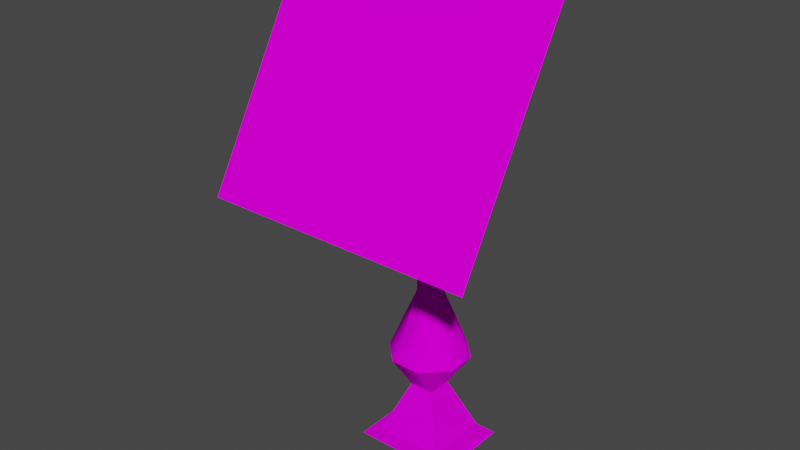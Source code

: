 # Source: Viridian_City_Street_Lamp.blend  (saved by Blender 2.93.20; exported with 4.5.12 LTS)
import bpy
from mathutils import Matrix  # noqa: F401  (used for matrix-valued properties, if any)

bpy.ops.wm.read_factory_settings(use_empty=True)
scene = bpy.context.scene
scene.name = 'Scene'

# ---- collections
col_collection = bpy.data.collections.new('Collection'); scene.collection.children.link(col_collection)

# ---- images (referenced by path relative to the original .blend; pixels are not part of the script)
import os
ASSET_DIR = os.environ.get("B2B_ASSET_DIR", "")  # directory of the original .blend (textures are referenced by path, not embedded)
HERE = os.path.dirname(os.path.abspath(__file__))  # packed textures are extracted next to this script under _unpacked/

def load_image(name, relpath, width, height, colorspace="sRGB"):
    """Load a texture the original file referenced (path relative to the .blend, or extracted next to this script)."""
    p = next((c for c in (os.path.join(HERE, relpath), os.path.join(ASSET_DIR, relpath)) if relpath and os.path.exists(c)), "")
    if p:
        img = bpy.data.images.load(p, check_existing=True)
        img.name = name
    else:  # same state as the original file: an image datablock whose file is absent (Cycles renders it pink)
        img = bpy.data.images.new(name, width, height)
        img.source = "FILE"
        img.filepath = "//" + (relpath or name)
    img.colorspace_settings.name = colorspace
    return img
img_tkwa_sl2_png = load_image('tkwa_sl2.png', 'tkwa_sl2.png', 1024, 1024, 'sRGB')
img_tkwa_sl2_png_001 = load_image('tkwa_sl2.png.001', 'tkwa_sl2.png', 1024, 1024, 'Non-Color')
img_tkwa_sl2l_png = load_image('tkwa_sl2l.png', 'tkwa_sl2l.png', 1024, 1024, 'sRGB')
img_tkwa_sl2l_png_001 = load_image('tkwa_sl2l.png.001', 'tkwa_sl2l.png', 1024, 1024, 'Non-Color')
img_tkwa_sl2w_png = load_image('tkwa_sl2w.png', 'tkwa_sl2w.png', 1024, 1024, 'sRGB')
img_tkwa_sl2w_png_001 = load_image('tkwa_sl2w.png.001', 'tkwa_sl2w.png', 1024, 1024, 'Non-Color')
img_tkwa_sl3_png = load_image('tkwa_sl3.png', 'tkwa_sl3.png', 1024, 1024, 'sRGB')
img_tkwa_sl3_png_001 = load_image('tkwa_sl3.png.001', 'tkwa_sl3.png', 1024, 1024, 'Non-Color')

# ---- materials (node trees are filled in below, after node groups)
mat_tkwa_sl2 = bpy.data.materials.new('tkwa_sl2')
mat_tkwa_sl2.surface_render_method = 'BLENDED'
mat_tkwa_sl2.blend_method = 'BLEND'
mat_tkwa_sl2.use_transparent_shadow = False
mat_tkwa_sl2.diffuse_color = (0.7843, 0.7843, 0.7843, 1.0)
mat_tkwa_sl2.roughness = 1.0
mat_tkwa_sl2.specular_intensity = 0.0
mat_tkwa_sl2l = bpy.data.materials.new('tkwa_sl2l')
mat_tkwa_sl2l.surface_render_method = 'BLENDED'
mat_tkwa_sl2l.blend_method = 'BLEND'
mat_tkwa_sl2l.use_transparent_shadow = False
mat_tkwa_sl2l.diffuse_color = (0.7843, 0.7843, 0.7843, 1.0)
mat_tkwa_sl2l.roughness = 1.0
mat_tkwa_sl2l.specular_intensity = 0.0
mat_tkwa_sl2w = bpy.data.materials.new('tkwa_sl2w')
mat_tkwa_sl2w.surface_render_method = 'BLENDED'
mat_tkwa_sl2w.blend_method = 'BLEND'
mat_tkwa_sl2w.use_transparent_shadow = False
mat_tkwa_sl2w.diffuse_color = (0.7843, 0.7843, 0.7843, 1.0)
mat_tkwa_sl2w.roughness = 1.0
mat_tkwa_sl2w.specular_intensity = 0.0
mat_tkwa_sl3 = bpy.data.materials.new('tkwa_sl3')
mat_tkwa_sl3.surface_render_method = 'BLENDED'
mat_tkwa_sl3.blend_method = 'BLEND'
mat_tkwa_sl3.use_transparent_shadow = False
mat_tkwa_sl3.diffuse_color = (0.7843, 0.7843, 0.7843, 1.0)
mat_tkwa_sl3.roughness = 1.0
mat_tkwa_sl3.specular_intensity = 0.0

# ---- material node trees
mat_tkwa_sl2.use_nodes = True; mat_tkwa_sl2.node_tree.nodes.clear()
_N = mat_tkwa_sl2.node_tree.nodes; _L = mat_tkwa_sl2.node_tree.links
n0 = _N.new('ShaderNodeBsdfPrincipled'); n0.name = 'Principled BSDF'; n0.location = (10, 300)
n0.distribution = 'GGX'
n0.subsurface_method = 'BURLEY'
n0.inputs[2].default_value = 1.0
n0.inputs[3].default_value = 1.45
n0.inputs[13].default_value = 0.0
n0.inputs[27].default_value = (0.0, 0.0, 0.0, 1.0)
n0.inputs[28].default_value = 1.0
n1 = _N.new('ShaderNodeOutputMaterial'); n1.name = 'Material Output'; n1.location = (300, 300)
n2 = _N.new('ShaderNodeTexImage'); n2.name = 'Image Texture'; n2.location = (-300, 600)
n2.image = img_tkwa_sl2_png
n3 = _N.new('ShaderNodeTexImage'); n3.name = 'Image Texture.001'; n3.location = (-300, 0)
n3.image = img_tkwa_sl2_png_001
_L.new(n0.outputs[0], n1.inputs[0])
_L.new(n2.outputs[0], n0.inputs[0])
_L.new(n3.outputs[1], n0.inputs[4])
n1.is_active_output = True
mat_tkwa_sl2l.use_nodes = True; mat_tkwa_sl2l.node_tree.nodes.clear()
_N = mat_tkwa_sl2l.node_tree.nodes; _L = mat_tkwa_sl2l.node_tree.links
n0 = _N.new('ShaderNodeBsdfPrincipled'); n0.name = 'Principled BSDF'; n0.location = (10, 300)
n0.distribution = 'GGX'
n0.subsurface_method = 'BURLEY'
n0.inputs[2].default_value = 1.0
n0.inputs[3].default_value = 1.45
n0.inputs[13].default_value = 0.0
n0.inputs[27].default_value = (0.0, 0.0, 0.0, 1.0)
n0.inputs[28].default_value = 1.0
n1 = _N.new('ShaderNodeOutputMaterial'); n1.name = 'Material Output'; n1.location = (300, 300)
n2 = _N.new('ShaderNodeTexImage'); n2.name = 'Image Texture'; n2.location = (-300, 600)
n2.image = img_tkwa_sl2l_png
n3 = _N.new('ShaderNodeTexImage'); n3.name = 'Image Texture.001'; n3.location = (-300, 0)
n3.image = img_tkwa_sl2l_png_001
_L.new(n0.outputs[0], n1.inputs[0])
_L.new(n2.outputs[0], n0.inputs[0])
_L.new(n3.outputs[1], n0.inputs[4])
n1.is_active_output = True
mat_tkwa_sl2w.use_nodes = True; mat_tkwa_sl2w.node_tree.nodes.clear()
_N = mat_tkwa_sl2w.node_tree.nodes; _L = mat_tkwa_sl2w.node_tree.links
n0 = _N.new('ShaderNodeBsdfPrincipled'); n0.name = 'Principled BSDF'; n0.location = (10, 300)
n0.distribution = 'GGX'
n0.subsurface_method = 'BURLEY'
n0.inputs[2].default_value = 1.0
n0.inputs[3].default_value = 1.45
n0.inputs[13].default_value = 0.0
n0.inputs[27].default_value = (0.0, 0.0, 0.0, 1.0)
n0.inputs[28].default_value = 1.0
n1 = _N.new('ShaderNodeOutputMaterial'); n1.name = 'Material Output'; n1.location = (300, 300)
n2 = _N.new('ShaderNodeTexImage'); n2.name = 'Image Texture'; n2.location = (-300, 600)
n2.image = img_tkwa_sl2w_png
n3 = _N.new('ShaderNodeTexImage'); n3.name = 'Image Texture.001'; n3.location = (-300, 0)
n3.image = img_tkwa_sl2w_png_001
_L.new(n0.outputs[0], n1.inputs[0])
_L.new(n2.outputs[0], n0.inputs[0])
_L.new(n3.outputs[1], n0.inputs[4])
n1.is_active_output = True
mat_tkwa_sl3.use_nodes = True; mat_tkwa_sl3.node_tree.nodes.clear()
_N = mat_tkwa_sl3.node_tree.nodes; _L = mat_tkwa_sl3.node_tree.links
n0 = _N.new('ShaderNodeBsdfPrincipled'); n0.name = 'Principled BSDF'; n0.location = (10, 300)
n0.distribution = 'GGX'
n0.subsurface_method = 'BURLEY'
n0.inputs[2].default_value = 1.0
n0.inputs[3].default_value = 1.45
n0.inputs[13].default_value = 0.0
n0.inputs[27].default_value = (0.0, 0.0, 0.0, 1.0)
n0.inputs[28].default_value = 1.0
n1 = _N.new('ShaderNodeOutputMaterial'); n1.name = 'Material Output'; n1.location = (300, 300)
n2 = _N.new('ShaderNodeTexImage'); n2.name = 'Image Texture'; n2.location = (-300, 600)
n2.image = img_tkwa_sl3_png
n3 = _N.new('ShaderNodeTexImage'); n3.name = 'Image Texture.001'; n3.location = (-300, 0)
n3.image = img_tkwa_sl3_png_001
_L.new(n0.outputs[0], n1.inputs[0])
_L.new(n2.outputs[0], n0.inputs[0])
_L.new(n3.outputs[1], n0.inputs[4])
n1.is_active_output = True

# ---- world
world_world = bpy.data.worlds.new('World'); scene.world = world_world
world_world.use_nodes = True; world_world.node_tree.nodes.clear()
_N = world_world.node_tree.nodes; _L = world_world.node_tree.links
n0 = _N.new('ShaderNodeOutputWorld'); n0.name = 'World Output'; n0.location = (300, 300)
n1 = _N.new('ShaderNodeBackground'); n1.name = 'Background'; n1.location = (10, 300)
n1.inputs[0].default_value = (0.05088, 0.05088, 0.05088, 1.0)
_L.new(n1.outputs[0], n0.inputs[0])
n0.is_active_output = True
world_world.color = (0.05088, 0.05088, 0.05088)
world_world.use_sun_shadow = False
world_world.sun_shadow_jitter_overblur = 0.0

# ---- meshes
me_viridian_city_street_lamp = bpy.data.meshes.new('Viridian City Street Lamp')
me_viridian_city_street_lamp.from_pydata([(4.486, -34.31, -6.143), (4.486, -34.31, -9.857), (1.482, -26.54, -7.387), (1.482, -26.54, -8.613), (1.482, -16.0, -7.387), (1.482, -16.0, -8.613), (1.857, -34.31, -3.514), (4.486, -34.31, -6.143), (0.6133, -26.54, -6.518), (1.482, -26.54, -7.387), (0.6133, -16.0, -6.518), (1.482, -16.0, -7.387), (-1.857, -34.31, -3.514), (1.857, -34.31, -3.514), (-0.6133, -26.54, -6.518), (0.6133, -26.54, -6.518), (-0.6133, -16.0, -6.518), (0.6133, -16.0, -6.518), (-4.486, -34.31, -6.143), (-1.857, -34.31, -3.514), (-1.482, -26.54, -7.387), (-0.6133, -26.54, -6.518), (-1.482, -16.0, -7.387), (-0.6133, -16.0, -6.518), (-4.486, -34.31, -9.857), (-4.486, -34.31, -6.143), (-1.482, -26.54, -8.613), (-1.482, -26.54, -7.387), (-1.482, -16.0, -8.613), (-1.482, -16.0, -7.387), (0.6133, -26.54, -9.488), (1.482, -26.54, -8.613), (4.486, -34.31, -9.857), (1.857, -34.31, -12.49), (-1.482, -26.54, -8.613), (-0.6133, -26.54, -9.488), (-1.857, -34.31, -12.49), (-4.486, -34.31, -9.857), (1.482, -38.78, -6.518), (1.482, -38.78, -9.482), (4.486, -34.31, -9.857), (4.486, -34.31, -6.143), (-1.482, -38.78, -9.482), (-1.482, -38.78, -6.518), (-4.486, -34.31, -6.143), (-4.486, -34.31, -9.857), (4.0, -45.0, -4.0), (4.0, -45.0, -12.0), (1.482, -38.78, -9.482), (1.482, -38.78, -6.518), (1.482, -38.78, -6.518), (-1.482, -38.78, -6.518), (-4.0, -45.0, -4.0), (4.0, -45.0, -4.0), (-4.0, -45.0, -12.0), (-4.0, -45.0, -4.0), (-1.482, -38.78, -6.518), (-1.482, -38.78, -9.482), (1.857, -34.31, -3.514), (-1.857, -34.31, -3.514), (-1.482, -38.78, -6.518), (1.482, -38.78, -6.518), (4.486, -34.31, -6.143), (1.857, -34.31, -3.514), (1.482, -38.78, -6.518), (-1.857, -34.31, -3.514), (-4.486, -34.31, -6.143), (-1.482, -38.78, -6.518), (3.258, -5.0, -9.35), (5.271, -8.0, -10.18), (1.35, -5.0, -11.26), (2.184, -8.0, -13.27), (-1.35, -5.0, -11.26), (-2.184, -8.0, -13.27), (-3.258, -5.0, -9.35), (-5.271, -8.0, -10.18), (3.258, -5.0, -9.35), (3.258, -5.0, -6.65), (5.271, -8.0, -10.18), (5.271, -8.0, -5.816), (4.816, -11.71, -9.861), (4.816, -11.71, -5.871), (1.482, -16.0, -8.613), (1.482, -16.0, -7.387), (3.258, -5.0, -6.65), (1.35, -5.0, -4.742), (5.271, -8.0, -5.816), (2.184, -8.0, -2.729), (4.816, -11.71, -5.871), (1.996, -11.71, -3.049), (1.482, -16.0, -7.387), (0.6133, -16.0, -6.518), (1.35, -5.0, -4.742), (-1.35, -5.0, -4.742), (2.184, -8.0, -2.729), (-2.184, -8.0, -2.729), (1.996, -11.71, -3.049), (-1.996, -11.71, -3.049), (0.6133, -16.0, -6.518), (-0.6133, -16.0, -6.518), (3.258, -5.0, -9.35), (1.35, -5.0, -11.26), (0.0, -3.854, -8.0), (-1.35, -5.0, -11.26), (-3.258, -5.0, -9.35), (3.258, -5.0, -9.35), (0.0, -3.854, -8.0), (3.258, -5.0, -6.65), (1.35, -5.0, -4.742), (1.35, -5.0, -4.742), (0.0, -3.854, -8.0), (-1.35, -5.0, -4.742), (-3.258, -5.0, -6.65), (-5.271, -8.0, -5.816), (-2.184, -8.0, -2.729), (-1.35, -5.0, -4.742), (-3.258, -5.0, -6.65), (-5.271, -8.0, -10.18), (-5.271, -8.0, -5.816), (-3.258, -5.0, -6.65), (-3.258, -5.0, -9.35), (-4.816, -11.71, -5.871), (-1.996, -11.71, -3.049), (-2.184, -8.0, -2.729), (-5.271, -8.0, -5.816), (-4.816, -11.71, -9.861), (-4.816, -11.71, -5.871), (-5.271, -8.0, -5.816), (-5.271, -8.0, -10.18), (-1.482, -16.0, -7.387), (-0.6133, -16.0, -6.518), (-1.996, -11.71, -3.049), (-4.816, -11.71, -5.871), (-1.482, -16.0, -8.613), (-1.482, -16.0, -7.387), (-4.816, -11.71, -5.871), (-4.816, -11.71, -9.861), (-3.258, -5.0, -9.35), (-3.258, -5.0, -6.65), (0.0, -3.854, -8.0), (11.66, -46.0, -0.1719), (6.0, -46.0, -5.828), (3.172, -46.0, -3.0), (8.828, -46.0, 2.656), (6.0, -46.0, -13.0), (-6.0, -46.0, -13.0), (-6.0, -46.0, -3.0), (6.0, -46.0, -5.828), (6.0, -46.0, -5.828), (-6.0, -46.0, -3.0), (3.172, -46.0, -3.0), (0.0, -13.86, 8.0), (16.0, -13.86, 8.0), (0.0, 0.0, 0.0), (16.0, 0.0, 0.0), (0.0, 13.86, -8.0), (16.0, 13.86, -8.0), (-16.0, -13.86, 8.0), (0.0, -13.86, 8.0), (-16.0, 0.0, 0.0), (0.0, 0.0, 0.0), (-16.0, 13.86, -8.0), (0.0, 13.86, -8.0)], [], [(0, 1, 2), (1, 3, 2), (2, 3, 4), (3, 5, 4), (6, 7, 8), (7, 9, 8), (8, 9, 10), (9, 11, 10), (12, 13, 14), (13, 15, 14), (14, 15, 16), (15, 17, 16), (18, 19, 20), (19, 21, 20), (20, 21, 22), (21, 23, 22), (24, 25, 26), (25, 27, 26), (26, 27, 28), (27, 29, 28), (30, 31, 32, 33), (34, 35, 36, 37), (38, 39, 40, 41), (42, 43, 44, 45), (46, 47, 48, 49), (50, 51, 52, 53), (54, 55, 56, 57), (58, 59, 60, 61), (62, 63, 64), (65, 66, 67), (68, 69, 70), (69, 71, 70), (70, 71, 72), (71, 73, 72), (72, 73, 74), (73, 75, 74), (76, 77, 78), (77, 79, 78), (78, 79, 80), (79, 81, 80), (80, 81, 82), (81, 83, 82), (84, 85, 86), (85, 87, 86), (86, 87, 88), (87, 89, 88), (88, 89, 90), (89, 91, 90), (92, 93, 94), (93, 95, 94), (94, 95, 96), (95, 97, 96), (96, 97, 98), (97, 99, 98), (100, 101, 102), (101, 103, 102), (102, 103, 104), (105, 106, 107), (106, 108, 107), (109, 110, 111), (110, 112, 111), (113, 114, 115, 116), (117, 118, 119, 120), (121, 122, 123, 124), (125, 126, 127, 128), (129, 130, 131, 132), (133, 134, 135, 136), (137, 138, 139), (140, 141, 142, 143), (144, 145, 146, 147), (148, 149, 150), (151, 152, 153), (152, 154, 153), (153, 154, 155), (154, 156, 155), (157, 158, 159), (158, 160, 159), (159, 160, 161), (160, 162, 161)])
me_viridian_city_street_lamp.polygons.foreach_set('use_smooth', [True] * 79)
me_viridian_city_street_lamp.polygons.foreach_set('material_index', [0, 0, 0, 0, 0, 0, 0, 0, 0, 0, 0, 0, 0, 0, 0, 0, 0, 0, 0, 0, 0, 0, 0, 0, 0, 0, 0, 0, 0, 0, 1, 1, 1, 1, 1, 1, 1, 1, 1, 1, 1, 1, 1, 1, 1, 1, 1, 1, 1, 1, 1, 1, 1, 1, 1, 1, 1, 1, 1, 1, 1, 1, 1, 1, 1, 1, 1, 1, 2, 2, 2, 3, 3, 3, 3, 3, 3, 3, 3])
_uv = me_viridian_city_street_lamp.uv_layers.new(name='UVMap')
_uv.uv.foreach_set('vector', [0.666, -0.7578, 0.5508, -0.7578, 0.6465, -0.4062, 0.5508, -0.7578, 0.5703, -0.4062, 0.6465, -0.4062, 0.6465, -0.4062, 0.5703, -0.4062, 0.627, -0.08594, 0.5703, -0.4062, 0.5898, -0.08594, 0.627, -0.08594, 0.8223, -0.7578, 0.707, -0.7578, 0.8027, -0.4062, 0.707, -0.7578, 0.7266, -0.4062, 0.8027, -0.4062, 0.8027, -0.4062, 0.7266, -0.4062, 0.7832, -0.08594, 0.7266, -0.4062, 0.7461, -0.08594, 0.7832, -0.08594, 0.8633, -0.7578, 0.9805, -0.7578, 0.8828, -0.4062, 0.9805, -0.7578, 0.9609, -0.4062, 0.8828, -0.4062, 0.8828, -0.4062, 0.9609, -0.4062, 0.9023, -0.08594, 0.9609, -0.4062, 0.9414, -0.08594, 0.9023, -0.08594, 0.707, -0.7578, 0.8223, -0.7578, 0.7266, -0.4062, 0.8223, -0.7578, 0.8027, -0.4062, 0.7266, -0.4062, 0.7266, -0.4062, 0.8027, -0.4062, 0.7461, -0.08594, 0.8027, -0.4062, 0.7832, -0.08594, 0.7461, -0.08594, 0.666, -0.7578, 0.5508, -0.7578, 0.6465, -0.4062, 0.5508, -0.7578, 0.5703, -0.4062, 0.6465, -0.4062, 0.6465, -0.4062, 0.5703, -0.4062, 0.627, -0.08594, 0.5703, -0.4062, 0.5898, -0.08594, 0.627, -0.08594, 0.8027, -0.4062, 0.7266, -0.4062, 0.707, -0.7578, 0.8223, -0.7578, 0.7266, -0.4062, 0.8027, -0.4062, 0.8223, -0.7578, 0.707, -0.7578, 0.5625, -0.9844, 0.6543, -0.9844, 0.666, -0.7969, 0.5508, -0.7969, 0.6543, -0.9844, 0.5625, -0.9844, 0.5508, -0.7969, 0.666, -0.7969, 0.01562, -0.9844, 0.2344, -0.9844, 0.166, -0.7031, 0.08398, -0.7031, 0.4375, -0.7031, 0.3457, -0.7031, 0.2656, -0.9844, 0.5156, -0.9844, 0.2344, -0.9844, 0.01562, -0.9844, 0.08398, -0.7031, 0.166, -0.7031, 0.9805, -0.7969, 0.8652, -0.7969, 0.877, -0.9844, 0.9688, -0.9844, 0.707, -0.7969, 0.8223, -0.7969, 0.7676, -0.9902, 0.8223, -0.7969, 0.707, -0.7969, 0.7676, -0.9902, 0.127, -0.05078, 0.0918, -0.1445, 0.2402, -0.05078, 0.0918, -0.1445, 0.2773, -0.1445, 0.2402, -0.05078, 0.2402, -0.05078, 0.2773, -0.1445, 0.127, -0.05078, 0.2773, -0.1445, 0.0918, -0.1445, 0.127, -0.05078, 0.127, -0.05078, 0.0918, -0.1445, 0.2402, -0.05078, 0.0918, -0.1445, 0.2773, -0.1445, 0.2402, -0.05078, 0.2402, -0.05078, 0.127, -0.05078, 0.2773, -0.1445, 0.127, -0.05078, 0.0918, -0.1445, 0.2773, -0.1445, 0.2773, -0.1445, 0.0918, -0.1445, 0.2773, -0.2598, 0.0918, -0.1445, 0.0918, -0.2598, 0.2773, -0.2598, 0.2773, -0.2598, 0.0918, -0.2598, 0.2109, -0.3945, 0.0918, -0.2598, 0.1582, -0.3945, 0.2109, -0.3945, 0.2402, -0.05078, 0.127, -0.05078, 0.2773, -0.1445, 0.127, -0.05078, 0.0918, -0.1445, 0.2773, -0.1445, 0.2773, -0.1445, 0.0918, -0.1445, 0.2773, -0.2598, 0.0918, -0.1445, 0.0918, -0.2598, 0.2773, -0.2598, 0.2773, -0.2598, 0.0918, -0.2598, 0.2109, -0.3945, 0.0918, -0.2598, 0.1582, -0.3945, 0.2109, -0.3945, 0.2402, -0.05078, 0.127, -0.05078, 0.2773, -0.1445, 0.127, -0.05078, 0.0918, -0.1445, 0.2773, -0.1445, 0.2773, -0.1445, 0.0918, -0.1445, 0.2773, -0.2598, 0.0918, -0.1445, 0.0918, -0.2598, 0.2773, -0.2598, 0.2773, -0.2598, 0.0918, -0.2598, 0.2109, -0.3945, 0.0918, -0.2598, 0.1582, -0.3945, 0.2109, -0.3945, 0.2832, -0.05078, 0.2402, -0.05078, 0.1816, -0.01367, 0.2402, -0.05078, 0.127, -0.05078, 0.1816, -0.01367, 0.1816, -0.01367, 0.127, -0.05078, 0.08008, -0.05078, 0.2832, -0.05078, 0.1816, -0.01367, 0.2832, -0.05078, 0.1816, -0.01367, 0.2402, -0.05078, 0.2832, -0.05078, 0.2402, -0.05078, 0.1816, -0.01367, 0.127, -0.05078, 0.1816, -0.01367, 0.08008, -0.05078, 0.127, -0.05078, 0.0918, -0.1445, 0.2773, -0.1445, 0.2402, -0.05078, 0.127, -0.05078, 0.0918, -0.1445, 0.2773, -0.1445, 0.2402, -0.05078, 0.127, -0.05078, 0.2773, -0.2598, 0.0918, -0.2598, 0.0918, -0.1445, 0.2773, -0.1445, 0.2773, -0.2598, 0.0918, -0.2598, 0.0918, -0.1445, 0.2773, -0.1445, 0.1582, -0.3945, 0.2109, -0.3945, 0.2773, -0.2598, 0.0918, -0.2598, 0.1582, -0.3945, 0.2109, -0.3945, 0.2773, -0.2598, 0.0918, -0.2598, 0.08008, -0.05078, 0.08008, -0.05078, 0.1816, -0.01367, 1.969, -0.03516, 1.719, -0.03516, 1.719, -0.02734, 1.969, -0.02734, 1.725, -0.03125, 1.742, -0.03125, 1.742, -0.03125, 1.729, -0.03125, 1.729, -0.03125, 1.742, -0.03125, 1.73, -0.03125, 0.9688, -0.9688, 0.03125, -0.9688, 0.9688, -0.03125, 0.03125, -0.9688, 0.03125, -0.03125, 0.9688, -0.03125, 0.9688, -0.03125, 0.03125, -0.03125, 0.9688, -0.9688, 0.03125, -0.03125, 0.03125, -0.9688, 0.9688, -0.9688, 0.03125, -0.9688, 0.9688, -0.9688, 0.03125, -0.03125, 0.9688, -0.9688, 0.9688, -0.03125, 0.03125, -0.03125, 0.03125, -0.03125, 0.9688, -0.03125, 0.03125, -0.9688, 0.9688, -0.03125, 0.9688, -0.9688, 0.03125, -0.9688])
me_viridian_city_street_lamp.materials.append(mat_tkwa_sl2)
me_viridian_city_street_lamp.materials.append(mat_tkwa_sl2l)
me_viridian_city_street_lamp.materials.append(mat_tkwa_sl2w)
me_viridian_city_street_lamp.materials.append(mat_tkwa_sl3)
me_viridian_city_street_lamp.use_remesh_fix_poles = True
me_viridian_city_street_lamp.use_remesh_preserve_attributes = False
me_viridian_city_street_lamp.update()
me_viridian_city_street_lamp.normals_split_custom_set([tuple(v) for v in zip(*[iter([0.8517, 0.3868, 0.3536, 0.8517, 0.3868, -0.3536, 0.9059, 0.1972, 0.3748, 0.8517, 0.3868, -0.3536, 0.9358, 0.2598, -0.2383, 0.9059, 0.1972, 0.3748, 0.9059, 0.1972, 0.3748, 0.9358, 0.2598, -0.2383, 0.9238, -1.837e-05, 0.3828, 0.9358, 0.2598, -0.2383, 1.0, 0.0, 0.0, 0.9238, -1.837e-05, 0.3828, 0.3536, 0.3868, 0.8517, 0.8517, 0.3868, 0.3536, 0.3749, 0.1972, 0.9059, 0.8517, 0.3868, 0.3536, 0.9059, 0.1972, 0.3749, 0.3749, 0.1972, 0.9059, 0.3749, 0.1972, 0.9059, 0.9059, 0.1972, 0.3749, 0.3828, -1.836e-05, 0.9238, 0.9059, 0.1972, 0.3749, 0.9238, -1.828e-05, 0.3828, 0.3828, -1.836e-05, 0.9238, -0.3536, 0.3868, 0.8517, 0.3536, 0.3868, 0.8517, -0.3748, 0.1972, 0.9059, 0.3536, 0.3868, 0.8517, 0.3748, 0.1972, 0.9059, -0.3748, 0.1972, 0.9059, -0.3748, 0.1972, 0.9059, 0.3748, 0.1972, 0.9059, -0.3828, -1.837e-05, 0.9238, 0.3748, 0.1972, 0.9059, 0.3828, -1.829e-05, 0.9238, -0.3828, -1.837e-05, 0.9238, -0.8517, 0.3867, 0.3536, -0.3536, 0.3868, 0.8517, -0.9059, 0.1972, 0.3748, -0.3536, 0.3868, 0.8517, -0.3749, 0.1972, 0.9059, -0.9059, 0.1972, 0.3748, -0.9059, 0.1972, 0.3748, -0.3749, 0.1972, 0.9059, -0.9238, -1.836e-05, 0.3828, -0.3749, 0.1972, 0.9059, -0.3828, -1.828e-05, 0.9238, -0.9238, -1.836e-05, 0.3828, -0.8517, 0.3868, -0.3536, -0.8517, 0.3868, 0.3536, -0.9358, 0.2598, -0.2383, -0.8517, 0.3868, 0.3536, -0.9059, 0.1972, 0.3748, -0.9358, 0.2598, -0.2383, -0.9358, 0.2598, -0.2383, -0.9059, 0.1972, 0.3748, -1.0, 0.0, 0.0, -0.9059, 0.1972, 0.3748, -0.9238, -1.829e-05, 0.3828, -1.0, 0.0, 0.0, 0.6603, 0.3614, -0.6583, 0.9358, 0.2598, -0.2383, 0.8517, 0.3868, -0.3536, 0.6603, 0.3614, -0.6583, -0.9358, 0.2598, -0.2383, -0.6603, 0.3614, -0.6583, -0.6603, 0.3614, -0.6583, -0.8517, 0.3868, -0.3536, 0.5592, -0.612, 0.5592, 0.8297, -0.5582, 0.0, 0.8297, -0.5582, 0.0, 0.7703, -0.5454, 0.3304, -0.8297, -0.5582, 0.0, -0.5592, -0.612, 0.5592, -0.7703, -0.5454, 0.3304, -0.8297, -0.5582, 0.0, 0.9271, 0.3747, 2.95e-08, 0.9271, 0.3747, -1.462e-08, 0.9271, 0.3747, -1.366e-08, 0.9271, 0.3747, -1.251e-09, 0.0, 0.375, 0.927, 0.0, 0.375, 0.927, 0.0, 0.375, 0.927, 0.0, 0.375, 0.927, -0.9271, 0.3747, -2.95e-08, -0.9271, 0.3747, 1.462e-08, -0.9271, 0.3747, 1.366e-08, -0.9271, 0.3747, 1.251e-09, 0.3304, -0.5454, 0.7703, -0.3304, -0.5454, 0.7703, -0.5592, -0.612, 0.5592, 0.5592, -0.612, 0.5592, 0.7703, -0.5455, 0.3304, 0.3304, -0.5455, 0.7703, 0.5592, -0.612, 0.5592, -0.3304, -0.5455, 0.7703, -0.7703, -0.5455, 0.3304, -0.5592, -0.612, 0.5592, 0.5871, 0.5573, -0.5871, 0.5871, 0.5573, -0.5871, 0.3096, 0.5878, -0.7474, 0.5871, 0.5573, -0.5871, 0.3096, 0.5878, -0.7474, 0.3096, 0.5878, -0.7474, 0.3096, 0.5878, -0.7474, 0.3096, 0.5878, -0.7474, -0.3096, 0.5878, -0.7474, 0.3096, 0.5878, -0.7474, -0.3096, 0.5878, -0.7474, -0.3096, 0.5878, -0.7474, -0.3096, 0.5878, -0.7474, -0.3096, 0.5878, -0.7474, -0.5871, 0.5573, -0.5871, -0.3096, 0.5878, -0.7474, -0.5871, 0.5573, -0.5871, -0.5871, 0.5573, -0.5871, 0.8303, 0.5573, 0.0, 0.8303, 0.5573, 0.0, 0.9768, 0.2143, 0.0, 0.8303, 0.5573, 0.0, 0.9786, 0.2058, 0.0, 0.9768, 0.2143, 0.0, 0.9768, 0.2143, 0.0, 0.9786, 0.2058, 0.0, 0.935, -0.3548, 0.0, 0.9786, 0.2058, 0.0, 0.9345, -0.3559, 0.0, 0.935, -0.3548, 0.0, 0.935, -0.3548, 0.0, 0.9345, -0.3559, 0.0, 0.7897, -0.6135, 0.0, 0.9345, -0.3559, 0.0, 0.7897, -0.6135, 0.0, 0.7897, -0.6135, 0.0, 0.5871, 0.5573, 0.5871, 0.5871, 0.5573, 0.5871, 0.6888, 0.2261, 0.6888, 0.5871, 0.5573, 0.5871, 0.6898, 0.2204, 0.6896, 0.6888, 0.2261, 0.6888, 0.6888, 0.2261, 0.6888, 0.6898, 0.2204, 0.6896, 0.6631, -0.3477, 0.6628, 0.6898, 0.2204, 0.6896, 0.663, -0.3485, 0.6626, 0.6631, -0.3477, 0.6628, 0.6631, -0.3477, 0.6628, 0.663, -0.3485, 0.6626, 0.5524, -0.6244, 0.5522, 0.663, -0.3485, 0.6626, 0.5523, -0.6244, 0.5523, 0.5524, -0.6244, 0.5522, 0.0, 0.5573, 0.8303, 0.0, 0.5573, 0.8303, 0.0, 0.2288, 0.9735, 0.0, 0.5573, 0.8303, 0.0, 0.2287, 0.9735, 0.0, 0.2288, 0.9735, 0.0, 0.2288, 0.9735, 0.0, 0.2287, 0.9735, 0.0, -0.345, 0.9386, 0.0, 0.2287, 0.9735, 0.0, -0.345, 0.9386, 0.0, -0.345, 0.9386, 0.0, -0.345, 0.9386, 0.0, -0.345, 0.9386, 0.0, -0.6287, 0.7777, 0.0, -0.345, 0.9386, 0.0, -0.6287, 0.7777, 0.0, -0.6287, 0.7777, 0.2347, 0.9433, -0.2347, 0.1183, 0.951, -0.2857, 0.0, 0.9622, -0.2725, 0.1183, 0.951, -0.2857, -0.1183, 0.951, -0.2857, 0.0, 0.9622, -0.2725, 0.0, 0.9622, -0.2725, -0.1183, 0.951, -0.2857, -0.2347, 0.9433, -0.2347, 0.332, 0.9433, 0.0, 0.2857, 0.951, 0.1183, 0.2857, 0.951, 0.1183, 0.2857, 0.951, 0.1183, 0.2347, 0.9433, 0.2347, 0.2857, 0.951, 0.1183, 0.0, 0.9433, 0.332, -0.1183, 0.951, 0.2857, -0.1183, 0.951, 0.2857, -0.1183, 0.951, 0.2857, -0.2347, 0.9433, 0.2347, -0.1183, 0.951, 0.2857, -0.5871, 0.5573, 0.5871, -0.5871, 0.5573, 0.5871, -0.5871, 0.5573, 0.5871, -0.5871, 0.5573, 0.5871, -0.8303, 0.5573, 0.0, -0.8303, 0.5573, 0.0, -0.8303, 0.5573, 0.0, -0.8303, 0.5573, 0.0, -0.7039, -0.09655, 0.7037, -0.7039, -0.09655, 0.7037, -0.7039, -0.09655, 0.7037, -0.7039, -0.09655, 0.7037, -0.9926, -0.1218, 0.0, -0.9926, -0.1218, 0.0, -0.9926, -0.1218, 0.0, -0.9926, -0.1218, 0.0, -0.5525, -0.6244, 0.5522, -0.5525, -0.6244, 0.5522, -0.5525, -0.6244, 0.5522, -0.5525, -0.6244, 0.5522, -0.7897, -0.6135, 0.0, -0.7897, -0.6135, 0.0, -0.7897, -0.6135, 0.0, -0.7897, -0.6135, 0.0, -0.332, 0.9433, 0.0, -0.332, 0.9433, 0.0, -0.332, 0.9433, 0.0, 0.0, 1.0, 0.0, 0.0, 1.0, 0.0, 0.0, 1.0, 0.0, 0.0, 1.0, 0.0, 0.0, 1.0, 0.0, 0.0, 1.0, 0.0, 0.0, 1.0, 0.0, 0.0, 1.0, 0.0, 0.0, 1.0, 0.0, 0.0, 1.0, 0.0, 0.0, 1.0, 0.0, 0.0, 0.5, 0.866, 0.0, 0.5, 0.866, 0.0, 0.5, 0.866, 0.0, 0.5, 0.866, 0.0, 0.5, 0.866, 0.0, 0.5, 0.866, 0.0, 0.5, 0.866, 0.0, 0.5, 0.866, 0.0, 0.5, 0.866, 0.0, 0.5, 0.866, 0.0, 0.5, 0.866, 0.0, 0.5, 0.866, 0.0, 0.5, 0.866, 0.0, 0.5, 0.866, 0.0, 0.5, 0.866, 0.0, 0.5, 0.866, 0.0, 0.5, 0.866, 0.0, 0.5, 0.866, 0.0, 0.5, 0.866, 0.0, 0.5, 0.866, 0.0, 0.5, 0.866, 0.0, 0.5, 0.866, 0.0, 0.5, 0.866, 0.0, 0.5, 0.866])] * 3)])

# ---- objects
ob_viridian_city_street_lamp = bpy.data.objects.new('Viridian City Street Lamp', me_viridian_city_street_lamp)

# ---- transforms, parenting, visibility, modifiers, constraints
ob_viridian_city_street_lamp.location = (0.0, 0.0, 0.0)
ob_viridian_city_street_lamp.rotation_euler = (1.571, -0.0, 0.0)

# ---- collection membership
col_collection.objects.link(ob_viridian_city_street_lamp)

# ---- scene / render settings (as saved in the file)
scene.frame_start = 1; scene.frame_end = 250; scene.frame_set(1)
scene.render.engine = 'BLENDER_EEVEE_NEXT'
scene.cycles.use_denoising = False
scene.cycles.samples = 128
scene.cycles.sampling_pattern = 'TABULATED_SOBOL'
scene.cycles.use_adaptive_sampling = False
scene.cycles.use_light_tree = False
scene.view_settings.view_transform = 'Filmic'
bpy.context.view_layer.update()

# ---- added for rendering (the .blend has no active camera and no usable light): camera, sun
cam_auto = bpy.data.cameras.new('AutoCamera')
cam_auto.lens = 50.0
cam_auto.sensor_width = 36.0
cam_auto.clip_end = 1154.95
ob_auto_camera = bpy.data.objects.new('AutoCamera', cam_auto)
scene.collection.objects.link(ob_auto_camera)
ob_auto_camera.location = (65.8091, -76.3352, 36.575)
ob_auto_camera.rotation_euler = (1.09748, -7.21219e-08, 0.694738)
scene.camera = ob_auto_camera
light_auto_sun = bpy.data.lights.new('AutoSun', 'SUN')
light_auto_sun.energy = 3.0
light_auto_sun.angle = 0.0523599
ob_auto_sun = bpy.data.objects.new('AutoSun', light_auto_sun)
scene.collection.objects.link(ob_auto_sun)
ob_auto_sun.rotation_euler = (0.872665, 0.174533, 0.523599)
bpy.context.view_layer.update()
